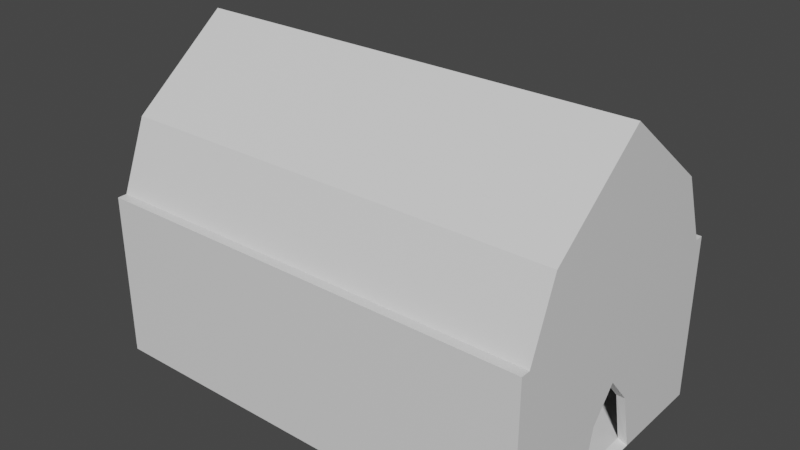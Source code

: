 # Source: cathedral.blend  (saved by Blender 2.93.21; exported with 4.5.12 LTS)
import bpy
from mathutils import Matrix  # noqa: F401  (used for matrix-valued properties, if any)

bpy.ops.wm.read_factory_settings(use_empty=True)
scene = bpy.context.scene
scene.name = 'Scene'

# ---- collections
col_collection = bpy.data.collections.new('Collection'); scene.collection.children.link(col_collection)

# ---- materials (node trees are filled in below, after node groups)
mat_material = bpy.data.materials.new('Material')
mat_material.alpha_threshold = 0.0
mat_material.use_transparent_shadow = False
mat_material.line_color = (0.0, 0.0, 0.0, 1.0)

# ---- material node trees
mat_material.use_nodes = True; mat_material.node_tree.nodes.clear()
_N = mat_material.node_tree.nodes; _L = mat_material.node_tree.links
n0 = _N.new('ShaderNodeOutputMaterial'); n0.name = 'Material Output'; n0.location = (300, 300)
n1 = _N.new('ShaderNodeBsdfPrincipled'); n1.name = 'Principled BSDF'; n1.location = (10, 300)
n1.distribution = 'GGX'
n1.subsurface_method = 'BURLEY'
n1.inputs[2].default_value = 0.4
n1.inputs[3].default_value = 1.45
n1.inputs[27].default_value = (0.0, 0.0, 0.0, 1.0)
n1.inputs[28].default_value = 1.0
_L.new(n1.outputs[0], n0.inputs[0])
n0.is_active_output = True

# ---- world
world_world = bpy.data.worlds.new('World'); scene.world = world_world
world_world.use_nodes = True; world_world.node_tree.nodes.clear()
_N = world_world.node_tree.nodes; _L = world_world.node_tree.links
n0 = _N.new('ShaderNodeOutputWorld'); n0.name = 'World Output'; n0.location = (300, 300)
n1 = _N.new('ShaderNodeBackground'); n1.name = 'Background'; n1.location = (10, 300)
n1.inputs[0].default_value = (0.05088, 0.05088, 0.05088, 1.0)
_L.new(n1.outputs[0], n0.inputs[0])
n0.is_active_output = True
world_world.color = (0.05088, 0.05088, 0.05088)
world_world.use_sun_shadow = False
world_world.sun_shadow_jitter_overblur = 0.0

# ---- meshes
me_cube = bpy.data.meshes.new('Cube')
me_cube.from_pydata([(7.417, 5.0, 3.268), (7.417, 5.0, -2.797), (7.417, -5.0, 3.268), (7.417, -5.0, -2.797), (7.111, 5.0, 3.268), (7.111, 5.0, -2.797), (7.111, -5.0, 3.268), (7.111, -5.0, -2.797), (7.417, -4.652, 3.268), (7.417, 0.0, 8.69), (7.111, 0.0, 8.69), (7.111, -4.652, -2.604), (7.111, 3.658, 5.803), (7.432, 1.391, -2.767), (7.095, 1.391, -2.634), (7.417, 3.658, 5.803), (7.417, 5.0, -0.2972), (7.111, -5.0, -0.2972), (7.417, -5.0, -0.2972), (7.111, 5.0, -0.2972), (7.417, 0.0, 0.3948), (7.111, -4.127e-08, 0.3948), (7.417, 0.9281, -0.6939), (7.111, 0.9281, -0.6939), (7.095, -1.391, -2.634), (7.417, -3.658, 5.803), (7.111, -3.658, 5.803), (7.432, -1.391, -2.767), (7.111, -0.9281, -0.6939), (7.417, -0.9281, -0.6939), (7.417, -4.652, -0.2972), (7.111, -4.652, 3.268), (7.417, -4.652, -2.797), (7.111, -4.652, -0.2972), (7.111, 4.652, 3.268), (7.417, 4.652, -2.797), (7.111, 4.652, -2.604), (7.417, 4.652, 3.268), (7.417, 4.652, -0.2972), (7.111, 4.652, -0.2972), (7.111, -5.0, 2.964), (7.417, 5.0, 2.964), (7.417, -5.0, 2.964), (7.111, 5.0, 2.964), (7.417, 0.0, 8.387), (7.111, 0.0, 8.387), (7.417, 3.658, 5.499), (7.111, 3.658, 5.499), (7.111, -3.658, 5.499), (7.417, -3.658, 5.499), (7.111, -4.652, 2.964), (7.417, -4.652, 2.964), (7.417, 4.652, 2.964), (7.111, 4.652, 2.964), (-8.968, -4.652, -2.797), (-8.968, -5.0, -2.797), (-8.968, -5.0, 2.964), (-8.968, -5.0, 3.268), (-8.968, 5.0, -0.2972), (-8.968, 5.0, -2.797), (-8.968, 4.652, 3.268), (-8.968, 5.0, 3.268), (-8.968, -3.658, 5.803), (-8.968, 0.0, 8.69), (-8.968, -4.652, 3.268), (-8.968, 3.658, 5.803), (-8.968, -5.0, -0.2972), (-8.968, 5.0, 2.964), (-8.968, 4.652, -0.2972), (-8.968, -4.652, -0.2972), (-8.968, -4.652, 2.964), (-8.968, 4.652, -2.797), (-8.968, 4.652, 2.964), (-8.968, 0.0, 8.387), (-8.968, 3.658, 5.499), (-8.968, -3.658, 5.499), (-8.704, 5.0, -2.797), (-8.704, 5.0, 3.268), (-8.704, 5.0, 2.964), (-8.704, 3.658, 5.803), (-8.704, 4.652, 3.268), (-8.704, 4.652, -2.604), (-8.704, 4.652, -0.2972), (-8.704, -5.0, 3.268), (-8.704, -4.652, 3.268), (-8.704, 5.0, -0.2972), (-8.704, -4.652, 2.964), (-8.704, -3.658, 5.499), (-8.704, 0.0, 8.69), (-8.704, -4.652, -0.2972), (-8.704, -3.658, 5.803), (-8.704, -5.0, -0.2972), (-8.704, -5.0, -2.797), (-8.704, 0.0, 8.387), (-8.704, 3.658, 5.499), (-8.704, -4.652, -2.604), (-8.704, 4.652, 2.964), (-8.704, -5.0, 2.964)], [], [(8, 31, 6, 2), (42, 2, 6, 40), (51, 8, 2, 42), (43, 4, 0, 41), (46, 15, 9, 44), (21, 23, 22, 20), (90, 88, 63, 62), (15, 12, 10, 9), (37, 34, 12, 15), (52, 37, 15, 46), (86, 70, 69, 89), (88, 79, 65, 63), (35, 38, 22, 13), (87, 75, 70, 86), (23, 14, 13, 22), (5, 19, 16, 1), (32, 30, 18, 3), (85, 76, 59, 58), (3, 18, 17, 7), (28, 29, 27, 24), (11, 33, 28, 24), (77, 78, 67, 61), (44, 9, 25, 49), (21, 20, 29, 28), (9, 10, 26, 25), (27, 29, 30, 32), (49, 25, 8, 51), (25, 26, 31, 8), (14, 23, 39, 36), (1, 16, 38, 35), (41, 0, 37, 52), (0, 4, 34, 37), (79, 80, 60, 65), (23, 47, 53, 39), (16, 41, 52, 38), (29, 49, 51, 30), (20, 44, 49, 29), (33, 50, 48, 28), (81, 71, 68, 82), (21, 45, 47, 23), (38, 52, 46, 22), (28, 48, 45, 21), (22, 46, 44, 20), (19, 43, 41, 16), (30, 51, 42, 18), (83, 84, 64, 57), (18, 42, 40, 17), (72, 60, 61, 67), (75, 62, 63, 73), (73, 63, 65, 74), (55, 66, 69, 54), (56, 57, 64, 70), (71, 68, 58, 59), (70, 64, 62, 75), (74, 65, 60, 72), (66, 56, 70, 69), (68, 72, 67, 58), (92, 91, 66, 55), (94, 74, 73, 93), (89, 69, 54, 95), (82, 68, 72, 96), (96, 72, 74, 94), (78, 85, 58, 67), (80, 77, 61, 60), (84, 90, 62, 64), (93, 73, 75, 87), (91, 97, 56, 66), (97, 83, 57, 56), (75, 73, 74, 72, 68, 71, 54, 69, 70), (40, 6, 83, 97), (17, 40, 97, 91), (45, 48, 87, 93), (31, 26, 90, 84), (34, 4, 77, 80), (43, 19, 85, 78), (53, 47, 94, 96), (39, 53, 96, 82), (33, 11, 95, 89), (47, 45, 93, 94), (7, 17, 91, 92), (6, 31, 84, 83), (36, 39, 82, 81), (12, 34, 80, 79), (4, 43, 78, 77), (19, 5, 76, 85), (48, 50, 86, 87), (10, 12, 79, 88), (50, 33, 89, 86), (26, 10, 88, 90), (87, 86, 89, 95, 81, 82, 96, 94, 93), (24, 27, 13, 14), (36, 81, 95, 11, 24, 14), (35, 13, 27, 32, 3, 7, 92, 55, 54, 71, 59, 76, 5, 1)])
_uv = me_cube.uv_layers.new(name='UVMap')
_uv.uv.foreach_set('vector', [0.625, 0.7188, 0.875, 0.7188, 0.875, 0.75, 0.625, 0.75, 0.5625, 0.75, 0.625, 0.75, 0.625, 1.0, 0.5625, 1.0, 0.5625, 0.7188, 0.625, 0.7188, 0.625, 0.75, 0.5625, 0.75, 0.5625, 0.25, 0.625, 0.25, 0.625, 0.5, 0.5625, 0.5, 0.5625, 0.5625, 0.625, 0.5625, 0.625, 0.625, 0.5625, 0.625, 0.5, 0.125, 0.5, 0.1875, 0.5, 0.5625, 0.5, 0.625, 0.875, 0.6875, 0.875, 0.625, 0.875, 0.625, 0.875, 0.6875, 0.625, 0.5625, 0.875, 0.5625, 0.875, 0.625, 0.625, 0.625, 0.625, 0.5312, 0.875, 0.5312, 0.875, 0.5625, 0.625, 0.5625, 0.5625, 0.5312, 0.625, 0.5312, 0.625, 0.5625, 0.5625, 0.5625, 0.5625, 0.03125, 0.5625, 0.03125, 0.5, 0.03125, 0.5, 0.03125, 0.875, 0.625, 0.875, 0.5625, 0.875, 0.5625, 0.875, 0.625, 0.375, 0.5312, 0.5, 0.5312, 0.5, 0.5625, 0.375, 0.5625, 0.5625, 0.0625, 0.5625, 0.0625, 0.5625, 0.03125, 0.5625, 0.03125, 0.5, 0.1875, 0.375, 0.1875, 0.375, 0.5625, 0.5, 0.5625, 0.375, 0.25, 0.5, 0.25, 0.5, 0.5, 0.375, 0.5, 0.375, 0.7188, 0.5, 0.7188, 0.5, 0.75, 0.375, 0.75, 0.5, 0.25, 0.375, 0.25, 0.375, 0.25, 0.5, 0.25, 0.375, 0.75, 0.5, 0.75, 0.5, 1.0, 0.375, 1.0, 0.5, 0.0625, 0.5, 0.6875, 0.375, 0.6875, 0.375, 0.0625, 0.375, 0.03125, 0.5, 0.03125, 0.5, 0.0625, 0.375, 0.0625, 0.625, 0.25, 0.5625, 0.25, 0.5625, 0.25, 0.625, 0.25, 0.5625, 0.625, 0.625, 0.625, 0.625, 0.6875, 0.5625, 0.6875, 0.5, 0.125, 0.5, 0.625, 0.5, 0.6875, 0.5, 0.0625, 0.625, 0.625, 0.875, 0.625, 0.875, 0.6875, 0.625, 0.6875, 0.375, 0.6875, 0.5, 0.6875, 0.5, 0.7188, 0.375, 0.7188, 0.5625, 0.6875, 0.625, 0.6875, 0.625, 0.7188, 0.5625, 0.7188, 0.625, 0.6875, 0.875, 0.6875, 0.875, 0.7188, 0.625, 0.7188, 0.375, 0.1875, 0.5, 0.1875, 0.5, 0.2188, 0.375, 0.2188, 0.375, 0.5, 0.5, 0.5, 0.5, 0.5312, 0.375, 0.5312, 0.5625, 0.5, 0.625, 0.5, 0.625, 0.5312, 0.5625, 0.5312, 0.625, 0.5, 0.875, 0.5, 0.875, 0.5312, 0.625, 0.5312, 0.875, 0.5625, 0.875, 0.5312, 0.875, 0.5312, 0.875, 0.5625, 0.5, 0.1875, 0.5625, 0.1875, 0.5625, 0.2188, 0.5, 0.2188, 0.5, 0.5, 0.5625, 0.5, 0.5625, 0.5312, 0.5, 0.5312, 0.5, 0.6875, 0.5625, 0.6875, 0.5625, 0.7188, 0.5, 0.7188, 0.5, 0.625, 0.5625, 0.625, 0.5625, 0.6875, 0.5, 0.6875, 0.5, 0.03125, 0.5625, 0.03125, 0.5625, 0.0625, 0.5, 0.0625, 0.375, 0.2188, 0.375, 0.2188, 0.5, 0.2188, 0.5, 0.2188, 0.5, 0.125, 0.5625, 0.125, 0.5625, 0.1875, 0.5, 0.1875, 0.5, 0.5312, 0.5625, 0.5312, 0.5625, 0.5625, 0.5, 0.5625, 0.5, 0.0625, 0.5625, 0.0625, 0.5625, 0.125, 0.5, 0.125, 0.5, 0.5625, 0.5625, 0.5625, 0.5625, 0.625, 0.5, 0.625, 0.5, 0.25, 0.5625, 0.25, 0.5625, 0.5, 0.5, 0.5, 0.5, 0.7188, 0.5625, 0.7188, 0.5625, 0.75, 0.5, 0.75, 0.875, 0.75, 0.875, 0.7188, 0.875, 0.7188, 0.875, 0.75, 0.5, 0.75, 0.5625, 0.75, 0.5625, 1.0, 0.5, 1.0, 0.5625, 0.2188, 0.625, 0.2188, 0.625, 0.25, 0.5625, 0.25, 0.5625, 0.0625, 0.625, 0.0625, 0.625, 0.125, 0.5625, 0.125, 0.5625, 0.125, 0.625, 0.125, 0.625, 0.1875, 0.5625, 0.1875, 0.375, 0.0, 0.5, 0.0, 0.5, 0.03125, 0.375, 0.03125, 0.5625, 0.0, 0.625, 0.0, 0.625, 0.03125, 0.5625, 0.03125, 0.375, 0.2188, 0.5, 0.2188, 0.5, 0.25, 0.375, 0.25, 0.5625, 0.03125, 0.625, 0.03125, 0.625, 0.0625, 0.5625, 0.0625, 0.5625, 0.1875, 0.625, 0.1875, 0.625, 0.2188, 0.5625, 0.2188, 0.5, 0.0, 0.5625, 0.0, 0.5625, 0.03125, 0.5, 0.03125, 0.5, 0.2188, 0.5625, 0.2188, 0.5625, 0.25, 0.5, 0.25, 0.375, 1.0, 0.5, 1.0, 0.5, 1.0, 0.375, 1.0, 0.5625, 0.1875, 0.5625, 0.1875, 0.5625, 0.125, 0.5625, 0.125, 0.5, 0.03125, 0.5, 0.03125, 0.375, 0.03125, 0.375, 0.03125, 0.5, 0.2188, 0.5, 0.2188, 0.5625, 0.2188, 0.5625, 0.2188, 0.5625, 0.2188, 0.5625, 0.2188, 0.5625, 0.1875, 0.5625, 0.1875, 0.5625, 0.25, 0.5, 0.25, 0.5, 0.25, 0.5625, 0.25, 0.875, 0.5312, 0.875, 0.5, 0.875, 0.5, 0.875, 0.5312, 0.875, 0.7188, 0.875, 0.6875, 0.875, 0.6875, 0.875, 0.7188, 0.5625, 0.125, 0.5625, 0.125, 0.5625, 0.0625, 0.5625, 0.0625, 0.5, 1.0, 0.5625, 1.0, 0.5625, 1.0, 0.5, 1.0, 0.5625, 1.0, 0.625, 1.0, 0.625, 1.0, 0.5625, 1.0, 0.0, 0.0, 0.0, 0.0, 0.0, 0.0, 0.0, 0.0, 0.0, 0.0, 0.0, 0.0, 0.0, 0.0, 0.0, 0.0, 0.0, 0.0, 0.5625, 1.0, 0.625, 1.0, 0.625, 1.0, 0.5625, 1.0, 0.5, 1.0, 0.5625, 1.0, 0.5625, 1.0, 0.5, 1.0, 0.5625, 0.125, 0.5625, 0.0625, 0.5625, 0.0625, 0.5625, 0.125, 0.875, 0.7188, 0.875, 0.6875, 0.875, 0.6875, 0.875, 0.7188, 0.875, 0.5312, 0.875, 0.5, 0.875, 0.5, 0.875, 0.5312, 0.5625, 0.25, 0.5, 0.25, 0.5, 0.25, 0.5625, 0.25, 0.5625, 0.2188, 0.5625, 0.1875, 0.5625, 0.1875, 0.5625, 0.2188, 0.5, 0.2188, 0.5625, 0.2188, 0.5625, 0.2188, 0.5, 0.2188, 0.5, 0.03125, 0.375, 0.03125, 0.375, 0.03125, 0.5, 0.03125, 0.5625, 0.1875, 0.5625, 0.125, 0.5625, 0.125, 0.5625, 0.1875, 0.375, 1.0, 0.5, 1.0, 0.5, 1.0, 0.375, 1.0, 0.875, 0.75, 0.875, 0.7188, 0.875, 0.7188, 0.875, 0.75, 0.375, 0.2188, 0.5, 0.2188, 0.5, 0.2188, 0.375, 0.2188, 0.875, 0.5625, 0.875, 0.5312, 0.875, 0.5312, 0.875, 0.5625, 0.625, 0.25, 0.5625, 0.25, 0.5625, 0.25, 0.625, 0.25, 0.5, 0.25, 0.375, 0.25, 0.375, 0.25, 0.5, 0.25, 0.5625, 0.0625, 0.5625, 0.03125, 0.5625, 0.03125, 0.5625, 0.0625, 0.875, 0.625, 0.875, 0.5625, 0.875, 0.5625, 0.875, 0.625, 0.5625, 0.03125, 0.5, 0.03125, 0.5, 0.03125, 0.5625, 0.03125, 0.875, 0.6875, 0.875, 0.625, 0.875, 0.625, 0.875, 0.6875, 0.0, 0.0, 0.0, 0.0, 0.0, 0.0, 0.0, 0.0, 0.0, 0.0, 0.0, 0.0, 0.0, 0.0, 0.0, 0.0, 0.0, 0.0, 0.375, 0.0625, 0.375, 0.6875, 0.375, 0.5625, 0.375, 0.1875, 0.0, 0.0, 0.0, 0.0, 0.0, 0.0, 0.0, 0.0, 0.0, 0.0, 0.0, 0.0, 0.0, 0.0, 0.0, 0.0, 0.0, 0.0, 0.0, 0.0, 0.0, 0.0, 0.0, 0.0, 0.0, 0.0, 0.0, 0.0, 0.0, 0.0, 0.0, 0.0, 0.0, 0.0, 0.0, 0.0, 0.0, 0.0, 0.0, 0.0])
me_cube.materials.append(mat_material)
me_cube.use_remesh_preserve_volume = False
me_cube.use_remesh_preserve_attributes = False
me_cube.use_mirror_y = True
me_cube.use_mirror_vertex_groups = False
me_cube.update()

# ---- objects
ob_cube = bpy.data.objects.new('Cube', me_cube)

# ---- transforms, parenting, visibility, modifiers, constraints
ob_cube.location = (0.0, 0.0, 0.0)
ob_cube.lock_rotations_4d = False
ob_cube.empty_display_type = 'ARROWS'
ob_cube.lineart.crease_threshold = 0.0
ob_cube.use_mesh_mirror_y = True

# ---- collection membership
col_collection.objects.link(ob_cube)

# ---- scene / render settings (as saved in the file)
scene.frame_start = 1; scene.frame_end = 250; scene.frame_set(1)
scene.render.engine = 'BLENDER_EEVEE_NEXT'
scene.cycles.use_denoising = False
scene.cycles.samples = 128
scene.cycles.sampling_pattern = 'TABULATED_SOBOL'
scene.cycles.use_adaptive_sampling = False
scene.cycles.use_light_tree = False
scene.view_settings.view_transform = 'Filmic'
bpy.context.view_layer.update()

# ---- added for rendering (the .blend has no active camera and no usable light): camera, sun
cam_auto = bpy.data.cameras.new('AutoCamera')
cam_auto.lens = 50.0
cam_auto.sensor_width = 36.0
cam_auto.clip_end = 1000.0
ob_auto_camera = bpy.data.objects.new('AutoCamera', cam_auto)
scene.collection.objects.link(ob_auto_camera)
ob_auto_camera.location = (19.9403, -24.8499, 19.5132)
ob_auto_camera.rotation_euler = (1.09748, -7.21219e-08, 0.694738)
scene.camera = ob_auto_camera
light_auto_sun = bpy.data.lights.new('AutoSun', 'SUN')
light_auto_sun.energy = 3.0
light_auto_sun.angle = 0.0523599
ob_auto_sun = bpy.data.objects.new('AutoSun', light_auto_sun)
scene.collection.objects.link(ob_auto_sun)
ob_auto_sun.rotation_euler = (0.872665, 0.174533, 0.523599)
bpy.context.view_layer.update()
